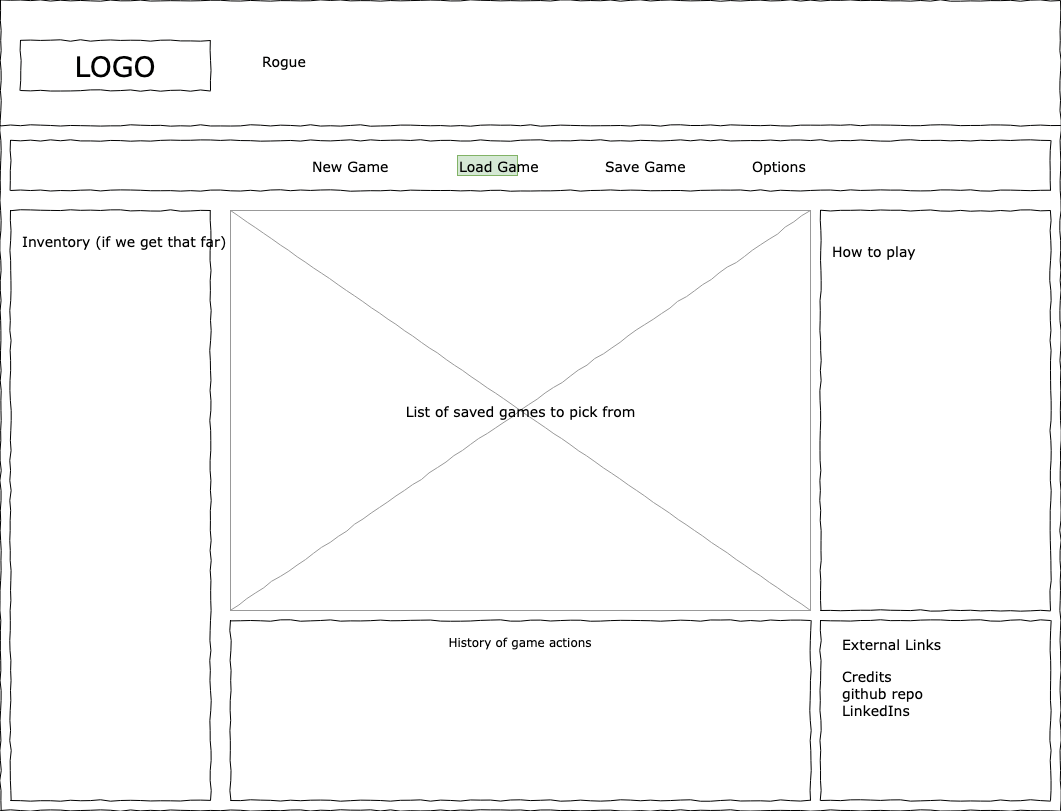

The diagram above was exported from draw.io. Its source (the exported page's mxGraphModel, read from the mxfile embedded in the PNG):
<mxGraphModel dx="1072" dy="1042" grid="1" gridSize="10" guides="1" tooltips="1" connect="1" arrows="1" fold="1" page="1" pageScale="1" pageWidth="850" pageHeight="1100" math="0" shadow="0">
  <root>
    <mxCell id="r1zOQ3qdiibTc4OcZ8Vc-0" />
    <mxCell id="r1zOQ3qdiibTc4OcZ8Vc-1" parent="r1zOQ3qdiibTc4OcZ8Vc-0" />
    <mxCell id="r1zOQ3qdiibTc4OcZ8Vc-2" value="" style="whiteSpace=wrap;html=1;rounded=0;shadow=0;labelBackgroundColor=none;strokeColor=#000000;strokeWidth=1;fillColor=none;fontFamily=Verdana;fontSize=12;fontColor=#000000;align=center;comic=1;" vertex="1" parent="r1zOQ3qdiibTc4OcZ8Vc-1">
      <mxGeometry x="20" y="20" width="1060" height="810" as="geometry" />
    </mxCell>
    <mxCell id="r1zOQ3qdiibTc4OcZ8Vc-3" value="LOGO" style="whiteSpace=wrap;html=1;rounded=0;shadow=0;labelBackgroundColor=none;strokeWidth=1;fontFamily=Verdana;fontSize=28;align=center;comic=1;" vertex="1" parent="r1zOQ3qdiibTc4OcZ8Vc-1">
      <mxGeometry x="40" y="60" width="190" height="50" as="geometry" />
    </mxCell>
    <mxCell id="r1zOQ3qdiibTc4OcZ8Vc-4" value="" style="whiteSpace=wrap;html=1;rounded=0;shadow=0;labelBackgroundColor=none;strokeWidth=1;fillColor=none;fontFamily=Verdana;fontSize=12;align=center;comic=1;" vertex="1" parent="r1zOQ3qdiibTc4OcZ8Vc-1">
      <mxGeometry x="30" y="230" width="200" height="590" as="geometry" />
    </mxCell>
    <mxCell id="r1zOQ3qdiibTc4OcZ8Vc-5" value="" style="line;strokeWidth=1;html=1;rounded=0;shadow=0;labelBackgroundColor=none;fillColor=none;fontFamily=Verdana;fontSize=14;fontColor=#000000;align=center;comic=1;" vertex="1" parent="r1zOQ3qdiibTc4OcZ8Vc-1">
      <mxGeometry x="20" y="140" width="1060" height="10" as="geometry" />
    </mxCell>
    <mxCell id="r1zOQ3qdiibTc4OcZ8Vc-6" value="" style="whiteSpace=wrap;html=1;rounded=0;shadow=0;labelBackgroundColor=none;strokeWidth=1;fillColor=none;fontFamily=Verdana;fontSize=12;align=center;comic=1;" vertex="1" parent="r1zOQ3qdiibTc4OcZ8Vc-1">
      <mxGeometry x="30" y="160" width="1040" height="50" as="geometry" />
    </mxCell>
    <mxCell id="r1zOQ3qdiibTc4OcZ8Vc-7" value="History of game actions" style="whiteSpace=wrap;html=1;rounded=0;shadow=0;labelBackgroundColor=none;strokeWidth=1;fillColor=none;fontFamily=Verdana;fontSize=12;align=center;verticalAlign=top;spacing=10;comic=1;" vertex="1" parent="r1zOQ3qdiibTc4OcZ8Vc-1">
      <mxGeometry x="250" y="640" width="580" height="180" as="geometry" />
    </mxCell>
    <mxCell id="r1zOQ3qdiibTc4OcZ8Vc-8" value="List of saved games to pick from" style="verticalLabelPosition=middle;shadow=0;dashed=0;align=center;html=1;verticalAlign=middle;strokeWidth=1;shape=mxgraph.mockup.graphics.simpleIcon;strokeColor=#999999;rounded=0;labelBackgroundColor=none;fontFamily=Verdana;fontSize=14;fontColor=#000000;comic=1;labelPosition=center;" vertex="1" parent="r1zOQ3qdiibTc4OcZ8Vc-1">
      <mxGeometry x="250" y="230" width="580" height="400" as="geometry" />
    </mxCell>
    <mxCell id="r1zOQ3qdiibTc4OcZ8Vc-9" value="" style="whiteSpace=wrap;html=1;rounded=0;shadow=0;labelBackgroundColor=none;strokeWidth=1;fillColor=none;fontFamily=Verdana;fontSize=12;align=center;comic=1;" vertex="1" parent="r1zOQ3qdiibTc4OcZ8Vc-1">
      <mxGeometry x="840" y="230" width="230" height="400" as="geometry" />
    </mxCell>
    <mxCell id="r1zOQ3qdiibTc4OcZ8Vc-10" value="" style="whiteSpace=wrap;html=1;rounded=0;shadow=0;labelBackgroundColor=none;strokeWidth=1;fillColor=none;fontFamily=Verdana;fontSize=12;align=center;comic=1;" vertex="1" parent="r1zOQ3qdiibTc4OcZ8Vc-1">
      <mxGeometry x="840" y="640" width="230" height="180" as="geometry" />
    </mxCell>
    <mxCell id="r1zOQ3qdiibTc4OcZ8Vc-11" value="Inventory (if we get that far)" style="text;html=1;points=[];align=left;verticalAlign=top;spacingTop=-4;fontSize=14;fontFamily=Verdana" vertex="1" parent="r1zOQ3qdiibTc4OcZ8Vc-1">
      <mxGeometry x="40" y="250" width="170" height="20" as="geometry" />
    </mxCell>
    <mxCell id="r1zOQ3qdiibTc4OcZ8Vc-12" value="External Links" style="text;html=1;points=[];align=left;verticalAlign=top;spacingTop=-4;fontSize=14;fontFamily=Verdana" vertex="1" parent="r1zOQ3qdiibTc4OcZ8Vc-1">
      <mxGeometry x="860" y="653" width="170" height="20" as="geometry" />
    </mxCell>
    <mxCell id="r1zOQ3qdiibTc4OcZ8Vc-13" value="How to play" style="text;html=1;points=[];align=left;verticalAlign=top;spacingTop=-4;fontSize=14;fontFamily=Verdana" vertex="1" parent="r1zOQ3qdiibTc4OcZ8Vc-1">
      <mxGeometry x="850" y="260" width="170" height="20" as="geometry" />
    </mxCell>
    <mxCell id="r1zOQ3qdiibTc4OcZ8Vc-14" value="Rogue" style="text;html=1;points=[];align=left;verticalAlign=top;spacingTop=-4;fontSize=14;fontFamily=Verdana" vertex="1" parent="r1zOQ3qdiibTc4OcZ8Vc-1">
      <mxGeometry x="280" y="70" width="100" height="30" as="geometry" />
    </mxCell>
    <mxCell id="r1zOQ3qdiibTc4OcZ8Vc-15" value="Credits&lt;br&gt;&lt;div&gt;github repo&lt;/div&gt;&lt;div&gt;LinkedIns&lt;br&gt;&lt;/div&gt;" style="text;html=1;points=[];align=left;verticalAlign=top;spacingTop=-4;fontSize=14;fontFamily=Verdana" vertex="1" parent="r1zOQ3qdiibTc4OcZ8Vc-1">
      <mxGeometry x="860" y="685" width="170" height="90" as="geometry" />
    </mxCell>
    <mxCell id="r1zOQ3qdiibTc4OcZ8Vc-16" value="New Game" style="text;html=1;points=[];align=left;verticalAlign=top;spacingTop=-4;fontSize=14;fontFamily=Verdana" vertex="1" parent="r1zOQ3qdiibTc4OcZ8Vc-1">
      <mxGeometry x="330" y="175" width="60" height="20" as="geometry" />
    </mxCell>
    <mxCell id="r1zOQ3qdiibTc4OcZ8Vc-17" value="Load Game" style="text;html=1;points=[];align=left;verticalAlign=top;spacingTop=-4;fontSize=14;fontFamily=Verdana;fillColor=#d5e8d4;strokeColor=#82b366;" vertex="1" parent="r1zOQ3qdiibTc4OcZ8Vc-1">
      <mxGeometry x="477" y="175" width="60" height="20" as="geometry" />
    </mxCell>
    <mxCell id="r1zOQ3qdiibTc4OcZ8Vc-18" value="Save Game" style="text;html=1;points=[];align=left;verticalAlign=top;spacingTop=-4;fontSize=14;fontFamily=Verdana;" vertex="1" parent="r1zOQ3qdiibTc4OcZ8Vc-1">
      <mxGeometry x="623" y="175" width="60" height="20" as="geometry" />
    </mxCell>
    <mxCell id="r1zOQ3qdiibTc4OcZ8Vc-19" value="Options" style="text;html=1;points=[];align=left;verticalAlign=top;spacingTop=-4;fontSize=14;fontFamily=Verdana" vertex="1" parent="r1zOQ3qdiibTc4OcZ8Vc-1">
      <mxGeometry x="770" y="175" width="60" height="20" as="geometry" />
    </mxCell>
  </root>
</mxGraphModel>